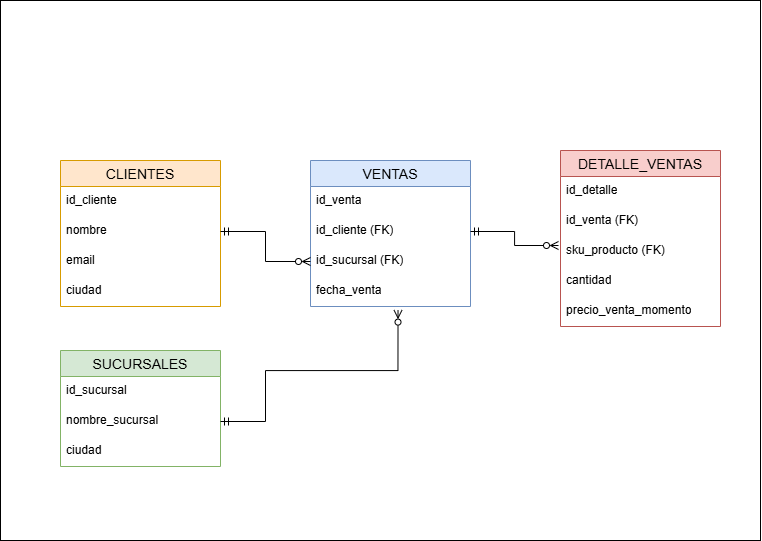

The diagram above was exported from draw.io. Its source (the exported page's mxGraphModel, read from the mxfile embedded in the PNG):
<mxGraphModel dx="1603" dy="1911" grid="1" gridSize="10" guides="1" tooltips="1" connect="1" arrows="1" fold="1" page="1" pageScale="1" pageWidth="850" pageHeight="1100" math="0" shadow="0" extFonts="Permanent Marker^https://fonts.googleapis.com/css?family=Permanent+Marker">
  <root>
    <mxCell id="aEbP3Q10hxNuZl1YNYV5-0" />
    <mxCell id="aEbP3Q10hxNuZl1YNYV5-1" parent="aEbP3Q10hxNuZl1YNYV5-0" />
    <mxCell id="hGHAB2CEf90rcKvi6OTC-3" value="" style="rounded=0;whiteSpace=wrap;html=1;" vertex="1" parent="aEbP3Q10hxNuZl1YNYV5-1">
      <mxGeometry x="60" y="-610" width="760" height="540" as="geometry" />
    </mxCell>
    <mxCell id="aEbP3Q10hxNuZl1YNYV5-31" value="CLIENTES" style="swimlane;fontStyle=0;childLayout=stackLayout;horizontal=1;startSize=26;horizontalStack=0;resizeParent=1;resizeParentMax=0;resizeLast=0;collapsible=1;marginBottom=0;align=center;fontSize=14;fillColor=#ffe6cc;strokeColor=#d79b00;" vertex="1" parent="aEbP3Q10hxNuZl1YNYV5-1">
      <mxGeometry x="120" y="-450" width="160" height="146" as="geometry" />
    </mxCell>
    <mxCell id="aEbP3Q10hxNuZl1YNYV5-32" value="id_cliente" style="text;strokeColor=none;fillColor=none;spacingLeft=4;spacingRight=4;overflow=hidden;rotatable=0;points=[[0,0.5],[1,0.5]];portConstraint=eastwest;fontSize=12;whiteSpace=wrap;html=1;" vertex="1" parent="aEbP3Q10hxNuZl1YNYV5-31">
      <mxGeometry y="26" width="160" height="30" as="geometry" />
    </mxCell>
    <mxCell id="aEbP3Q10hxNuZl1YNYV5-33" value="nombre" style="text;strokeColor=none;fillColor=none;spacingLeft=4;spacingRight=4;overflow=hidden;rotatable=0;points=[[0,0.5],[1,0.5]];portConstraint=eastwest;fontSize=12;whiteSpace=wrap;html=1;" vertex="1" parent="aEbP3Q10hxNuZl1YNYV5-31">
      <mxGeometry y="56" width="160" height="30" as="geometry" />
    </mxCell>
    <mxCell id="aEbP3Q10hxNuZl1YNYV5-34" value="email" style="text;strokeColor=none;fillColor=none;spacingLeft=4;spacingRight=4;overflow=hidden;rotatable=0;points=[[0,0.5],[1,0.5]];portConstraint=eastwest;fontSize=12;whiteSpace=wrap;html=1;" vertex="1" parent="aEbP3Q10hxNuZl1YNYV5-31">
      <mxGeometry y="86" width="160" height="30" as="geometry" />
    </mxCell>
    <mxCell id="HlGA_T_pMGDpnaic2rVm-0" value="ciudad&amp;nbsp;" style="text;strokeColor=none;fillColor=none;spacingLeft=4;spacingRight=4;overflow=hidden;rotatable=0;points=[[0,0.5],[1,0.5]];portConstraint=eastwest;fontSize=12;whiteSpace=wrap;html=1;" vertex="1" parent="aEbP3Q10hxNuZl1YNYV5-31">
      <mxGeometry y="116" width="160" height="30" as="geometry" />
    </mxCell>
    <mxCell id="HlGA_T_pMGDpnaic2rVm-3" value="SUCURSALES" style="swimlane;fontStyle=0;childLayout=stackLayout;horizontal=1;startSize=26;horizontalStack=0;resizeParent=1;resizeParentMax=0;resizeLast=0;collapsible=1;marginBottom=0;align=center;fontSize=14;fillColor=#d5e8d4;strokeColor=#82b366;" vertex="1" parent="aEbP3Q10hxNuZl1YNYV5-1">
      <mxGeometry x="120" y="-260" width="160" height="116" as="geometry" />
    </mxCell>
    <mxCell id="HlGA_T_pMGDpnaic2rVm-4" value="id_sucursal" style="text;strokeColor=none;fillColor=none;spacingLeft=4;spacingRight=4;overflow=hidden;rotatable=0;points=[[0,0.5],[1,0.5]];portConstraint=eastwest;fontSize=12;whiteSpace=wrap;html=1;" vertex="1" parent="HlGA_T_pMGDpnaic2rVm-3">
      <mxGeometry y="26" width="160" height="30" as="geometry" />
    </mxCell>
    <mxCell id="HlGA_T_pMGDpnaic2rVm-5" value="nombre_sucursal" style="text;strokeColor=none;fillColor=none;spacingLeft=4;spacingRight=4;overflow=hidden;rotatable=0;points=[[0,0.5],[1,0.5]];portConstraint=eastwest;fontSize=12;whiteSpace=wrap;html=1;" vertex="1" parent="HlGA_T_pMGDpnaic2rVm-3">
      <mxGeometry y="56" width="160" height="30" as="geometry" />
    </mxCell>
    <mxCell id="HlGA_T_pMGDpnaic2rVm-7" value="ciudad&amp;nbsp;" style="text;strokeColor=none;fillColor=none;spacingLeft=4;spacingRight=4;overflow=hidden;rotatable=0;points=[[0,0.5],[1,0.5]];portConstraint=eastwest;fontSize=12;whiteSpace=wrap;html=1;" vertex="1" parent="HlGA_T_pMGDpnaic2rVm-3">
      <mxGeometry y="86" width="160" height="30" as="geometry" />
    </mxCell>
    <mxCell id="HlGA_T_pMGDpnaic2rVm-8" value="VENTAS" style="swimlane;fontStyle=0;childLayout=stackLayout;horizontal=1;startSize=26;horizontalStack=0;resizeParent=1;resizeParentMax=0;resizeLast=0;collapsible=1;marginBottom=0;align=center;fontSize=14;fillColor=#dae8fc;strokeColor=#6c8ebf;" vertex="1" parent="aEbP3Q10hxNuZl1YNYV5-1">
      <mxGeometry x="370" y="-450" width="160" height="146" as="geometry" />
    </mxCell>
    <mxCell id="HlGA_T_pMGDpnaic2rVm-9" value="id_venta" style="text;strokeColor=none;fillColor=none;spacingLeft=4;spacingRight=4;overflow=hidden;rotatable=0;points=[[0,0.5],[1,0.5]];portConstraint=eastwest;fontSize=12;whiteSpace=wrap;html=1;" vertex="1" parent="HlGA_T_pMGDpnaic2rVm-8">
      <mxGeometry y="26" width="160" height="30" as="geometry" />
    </mxCell>
    <mxCell id="HlGA_T_pMGDpnaic2rVm-10" value="id_cliente (FK)" style="text;strokeColor=none;fillColor=none;spacingLeft=4;spacingRight=4;overflow=hidden;rotatable=0;points=[[0,0.5],[1,0.5]];portConstraint=eastwest;fontSize=12;whiteSpace=wrap;html=1;" vertex="1" parent="HlGA_T_pMGDpnaic2rVm-8">
      <mxGeometry y="56" width="160" height="30" as="geometry" />
    </mxCell>
    <mxCell id="HlGA_T_pMGDpnaic2rVm-11" value="id_sucursal (FK)" style="text;strokeColor=none;fillColor=none;spacingLeft=4;spacingRight=4;overflow=hidden;rotatable=0;points=[[0,0.5],[1,0.5]];portConstraint=eastwest;fontSize=12;whiteSpace=wrap;html=1;" vertex="1" parent="HlGA_T_pMGDpnaic2rVm-8">
      <mxGeometry y="86" width="160" height="30" as="geometry" />
    </mxCell>
    <mxCell id="HlGA_T_pMGDpnaic2rVm-12" value="fecha_venta" style="text;strokeColor=none;fillColor=none;spacingLeft=4;spacingRight=4;overflow=hidden;rotatable=0;points=[[0,0.5],[1,0.5]];portConstraint=eastwest;fontSize=12;whiteSpace=wrap;html=1;" vertex="1" parent="HlGA_T_pMGDpnaic2rVm-8">
      <mxGeometry y="116" width="160" height="30" as="geometry" />
    </mxCell>
    <mxCell id="HlGA_T_pMGDpnaic2rVm-16" value="DETALLE_VENTAS" style="swimlane;fontStyle=0;childLayout=stackLayout;horizontal=1;startSize=26;horizontalStack=0;resizeParent=1;resizeParentMax=0;resizeLast=0;collapsible=1;marginBottom=0;align=center;fontSize=14;fillColor=#f8cecc;strokeColor=#b85450;" vertex="1" parent="aEbP3Q10hxNuZl1YNYV5-1">
      <mxGeometry x="620" y="-460" width="160" height="176" as="geometry" />
    </mxCell>
    <mxCell id="HlGA_T_pMGDpnaic2rVm-19" value="id_detalle" style="text;strokeColor=none;fillColor=none;spacingLeft=4;spacingRight=4;overflow=hidden;rotatable=0;points=[[0,0.5],[1,0.5]];portConstraint=eastwest;fontSize=12;whiteSpace=wrap;html=1;" vertex="1" parent="HlGA_T_pMGDpnaic2rVm-16">
      <mxGeometry y="26" width="160" height="30" as="geometry" />
    </mxCell>
    <mxCell id="HlGA_T_pMGDpnaic2rVm-17" value="id_venta (FK)" style="text;strokeColor=none;fillColor=none;spacingLeft=4;spacingRight=4;overflow=hidden;rotatable=0;points=[[0,0.5],[1,0.5]];portConstraint=eastwest;fontSize=12;whiteSpace=wrap;html=1;" vertex="1" parent="HlGA_T_pMGDpnaic2rVm-16">
      <mxGeometry y="56" width="160" height="30" as="geometry" />
    </mxCell>
    <mxCell id="HlGA_T_pMGDpnaic2rVm-18" value="sku_producto (FK)" style="text;strokeColor=none;fillColor=none;spacingLeft=4;spacingRight=4;overflow=hidden;rotatable=0;points=[[0,0.5],[1,0.5]];portConstraint=eastwest;fontSize=12;whiteSpace=wrap;html=1;" vertex="1" parent="HlGA_T_pMGDpnaic2rVm-16">
      <mxGeometry y="86" width="160" height="30" as="geometry" />
    </mxCell>
    <mxCell id="HlGA_T_pMGDpnaic2rVm-20" value="cantidad" style="text;strokeColor=none;fillColor=none;spacingLeft=4;spacingRight=4;overflow=hidden;rotatable=0;points=[[0,0.5],[1,0.5]];portConstraint=eastwest;fontSize=12;whiteSpace=wrap;html=1;" vertex="1" parent="HlGA_T_pMGDpnaic2rVm-16">
      <mxGeometry y="116" width="160" height="30" as="geometry" />
    </mxCell>
    <mxCell id="HlGA_T_pMGDpnaic2rVm-21" value="precio_venta_momento" style="text;strokeColor=none;fillColor=none;spacingLeft=4;spacingRight=4;overflow=hidden;rotatable=0;points=[[0,0.5],[1,0.5]];portConstraint=eastwest;fontSize=12;whiteSpace=wrap;html=1;" vertex="1" parent="HlGA_T_pMGDpnaic2rVm-16">
      <mxGeometry y="146" width="160" height="30" as="geometry" />
    </mxCell>
    <mxCell id="HlGA_T_pMGDpnaic2rVm-24" value="" style="edgeStyle=orthogonalEdgeStyle;rounded=0;orthogonalLoop=1;jettySize=auto;html=1;startArrow=ERmandOne;startFill=0;endArrow=ERzeroToMany;endFill=0;" edge="1" parent="aEbP3Q10hxNuZl1YNYV5-1" source="aEbP3Q10hxNuZl1YNYV5-33" target="HlGA_T_pMGDpnaic2rVm-11">
      <mxGeometry relative="1" as="geometry" />
    </mxCell>
    <mxCell id="hGHAB2CEf90rcKvi6OTC-1" style="edgeStyle=orthogonalEdgeStyle;rounded=0;orthogonalLoop=1;jettySize=auto;html=1;entryX=0.547;entryY=1.12;entryDx=0;entryDy=0;entryPerimeter=0;startArrow=ERmandOne;startFill=0;endArrow=ERzeroToMany;endFill=0;" edge="1" parent="aEbP3Q10hxNuZl1YNYV5-1" source="HlGA_T_pMGDpnaic2rVm-5" target="HlGA_T_pMGDpnaic2rVm-12">
      <mxGeometry relative="1" as="geometry">
        <Array as="points">
          <mxPoint x="325" y="-189" />
          <mxPoint x="325" y="-240" />
          <mxPoint x="458" y="-240" />
        </Array>
      </mxGeometry>
    </mxCell>
    <mxCell id="hGHAB2CEf90rcKvi6OTC-2" value="" style="edgeStyle=orthogonalEdgeStyle;rounded=0;orthogonalLoop=1;jettySize=auto;html=1;startArrow=ERmandOne;startFill=0;endArrow=ERzeroToMany;endFill=0;" edge="1" parent="aEbP3Q10hxNuZl1YNYV5-1" source="HlGA_T_pMGDpnaic2rVm-10">
      <mxGeometry relative="1" as="geometry">
        <mxPoint x="618" y="-365" as="targetPoint" />
      </mxGeometry>
    </mxCell>
  </root>
</mxGraphModel>